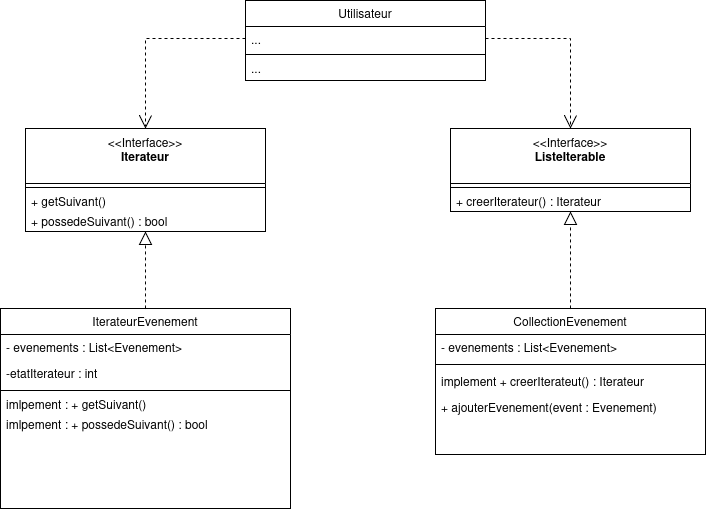

The diagram above was exported from draw.io. Its source (the exported page's mxGraphModel, read from the mxfile embedded in the PNG):
<mxGraphModel dx="2428" dy="795" grid="1" gridSize="10" guides="1" tooltips="1" connect="1" arrows="1" fold="1" page="1" pageScale="1" pageWidth="827" pageHeight="1169" math="0" shadow="0">
  <root>
    <mxCell id="0" />
    <mxCell id="1" parent="0" />
    <mxCell id="2" value="IterateurEvenement" style="swimlane;fontStyle=0;align=center;verticalAlign=top;childLayout=stackLayout;horizontal=1;startSize=26;horizontalStack=0;resizeParent=1;resizeLast=0;collapsible=1;marginBottom=0;rounded=0;shadow=0;strokeWidth=1;" vertex="1" parent="1">
      <mxGeometry x="-215" y="2778" width="290" height="200" as="geometry">
        <mxRectangle x="130" y="380" width="160" height="26" as="alternateBounds" />
      </mxGeometry>
    </mxCell>
    <mxCell id="3" value="- evenements : List&lt;Evenement&gt;" style="text;align=left;verticalAlign=top;spacingLeft=4;spacingRight=4;overflow=hidden;rotatable=0;points=[[0,0.5],[1,0.5]];portConstraint=eastwest;" vertex="1" parent="2">
      <mxGeometry y="26" width="290" height="26" as="geometry" />
    </mxCell>
    <mxCell id="4" value="-etatIterateur : int" style="text;align=left;verticalAlign=top;spacingLeft=4;spacingRight=4;overflow=hidden;rotatable=0;points=[[0,0.5],[1,0.5]];portConstraint=eastwest;" vertex="1" parent="2">
      <mxGeometry y="52" width="290" height="26" as="geometry" />
    </mxCell>
    <mxCell id="5" value="" style="line;html=1;strokeWidth=1;align=left;verticalAlign=middle;spacingTop=-1;spacingLeft=3;spacingRight=3;rotatable=0;labelPosition=right;points=[];portConstraint=eastwest;" vertex="1" parent="2">
      <mxGeometry y="78" width="290" height="8" as="geometry" />
    </mxCell>
    <mxCell id="6" value="imlpement : + getSuivant()" style="text;html=1;strokeColor=none;fillColor=none;align=left;verticalAlign=middle;spacingLeft=4;spacingRight=4;overflow=hidden;rotatable=0;points=[[0,0.5],[1,0.5]];portConstraint=eastwest;whiteSpace=wrap;" vertex="1" parent="2">
      <mxGeometry y="86" width="290" height="20" as="geometry" />
    </mxCell>
    <mxCell id="7" value="imlpement : + possedeSuivant() : bool" style="text;html=1;strokeColor=none;fillColor=none;align=left;verticalAlign=middle;spacingLeft=4;spacingRight=4;overflow=hidden;rotatable=0;points=[[0,0.5],[1,0.5]];portConstraint=eastwest;whiteSpace=wrap;" vertex="1" parent="2">
      <mxGeometry y="106" width="290" height="20" as="geometry" />
    </mxCell>
    <mxCell id="8" value="" style="endArrow=block;html=1;rounded=0;exitX=0.5;exitY=0;exitDx=0;exitDy=0;endFill=0;dashed=1;endSize=11;" edge="1" source="2" target="14" parent="1">
      <mxGeometry width="50" height="50" relative="1" as="geometry">
        <mxPoint x="460" y="2248" as="sourcePoint" />
        <mxPoint x="460" y="2721" as="targetPoint" />
        <Array as="points" />
      </mxGeometry>
    </mxCell>
    <mxCell id="9" value="CollectionEvenement" style="swimlane;fontStyle=0;align=center;verticalAlign=top;childLayout=stackLayout;horizontal=1;startSize=26;horizontalStack=0;resizeParent=1;resizeLast=0;collapsible=1;marginBottom=0;rounded=0;shadow=0;strokeWidth=1;" vertex="1" parent="1">
      <mxGeometry x="220" y="2778" width="270" height="146" as="geometry">
        <mxRectangle x="130" y="380" width="160" height="26" as="alternateBounds" />
      </mxGeometry>
    </mxCell>
    <mxCell id="10" value="- evenements : List&lt;Evenement&gt;" style="text;align=left;verticalAlign=top;spacingLeft=4;spacingRight=4;overflow=hidden;rotatable=0;points=[[0,0.5],[1,0.5]];portConstraint=eastwest;" vertex="1" parent="9">
      <mxGeometry y="26" width="270" height="26" as="geometry" />
    </mxCell>
    <mxCell id="11" value="" style="line;html=1;strokeWidth=1;align=left;verticalAlign=middle;spacingTop=-1;spacingLeft=3;spacingRight=3;rotatable=0;labelPosition=right;points=[];portConstraint=eastwest;" vertex="1" parent="9">
      <mxGeometry y="52" width="270" height="8" as="geometry" />
    </mxCell>
    <mxCell id="12" value="implement + creerIterateut() : Iterateur" style="text;align=left;verticalAlign=top;spacingLeft=4;spacingRight=4;overflow=hidden;rotatable=0;points=[[0,0.5],[1,0.5]];portConstraint=eastwest;" vertex="1" parent="9">
      <mxGeometry y="60" width="270" height="26" as="geometry" />
    </mxCell>
    <mxCell id="13" value="+ ajouterEvenement(event : Evenement)" style="text;align=left;verticalAlign=top;spacingLeft=4;spacingRight=4;overflow=hidden;rotatable=0;points=[[0,0.5],[1,0.5]];portConstraint=eastwest;" vertex="1" parent="9">
      <mxGeometry y="86" width="270" height="26" as="geometry" />
    </mxCell>
    <mxCell id="14" value="&amp;lt;&amp;lt;Interface&amp;gt;&amp;gt;&lt;br&gt;&lt;b&gt;Iterateur&lt;/b&gt;" style="swimlane;fontStyle=0;align=center;verticalAlign=top;childLayout=stackLayout;horizontal=1;startSize=55;horizontalStack=0;resizeParent=1;resizeParentMax=0;resizeLast=0;collapsible=0;marginBottom=0;html=1;whiteSpace=wrap;" vertex="1" parent="1">
      <mxGeometry x="-190" y="2598" width="240" height="103" as="geometry" />
    </mxCell>
    <mxCell id="15" value="" style="line;strokeWidth=1;fillColor=none;align=left;verticalAlign=middle;spacingTop=-1;spacingLeft=3;spacingRight=3;rotatable=0;labelPosition=right;points=[];portConstraint=eastwest;" vertex="1" parent="14">
      <mxGeometry y="55" width="240" height="8" as="geometry" />
    </mxCell>
    <mxCell id="16" value="&lt;div&gt;+ getSuivant()&lt;/div&gt;" style="text;html=1;strokeColor=none;fillColor=none;align=left;verticalAlign=middle;spacingLeft=4;spacingRight=4;overflow=hidden;rotatable=0;points=[[0,0.5],[1,0.5]];portConstraint=eastwest;whiteSpace=wrap;" vertex="1" parent="14">
      <mxGeometry y="63" width="240" height="20" as="geometry" />
    </mxCell>
    <mxCell id="17" value="&lt;div&gt;+ possedeSuivant() : bool&lt;/div&gt;" style="text;html=1;strokeColor=none;fillColor=none;align=left;verticalAlign=middle;spacingLeft=4;spacingRight=4;overflow=hidden;rotatable=0;points=[[0,0.5],[1,0.5]];portConstraint=eastwest;whiteSpace=wrap;" vertex="1" parent="14">
      <mxGeometry y="83" width="240" height="20" as="geometry" />
    </mxCell>
    <mxCell id="18" value="&amp;lt;&amp;lt;Interface&amp;gt;&amp;gt;&lt;br&gt;&lt;b&gt;ListeIterable&lt;/b&gt;" style="swimlane;fontStyle=0;align=center;verticalAlign=top;childLayout=stackLayout;horizontal=1;startSize=55;horizontalStack=0;resizeParent=1;resizeParentMax=0;resizeLast=0;collapsible=0;marginBottom=0;html=1;whiteSpace=wrap;" vertex="1" parent="1">
      <mxGeometry x="235" y="2598" width="240" height="83" as="geometry" />
    </mxCell>
    <mxCell id="19" value="" style="line;strokeWidth=1;fillColor=none;align=left;verticalAlign=middle;spacingTop=-1;spacingLeft=3;spacingRight=3;rotatable=0;labelPosition=right;points=[];portConstraint=eastwest;" vertex="1" parent="18">
      <mxGeometry y="55" width="240" height="8" as="geometry" />
    </mxCell>
    <mxCell id="20" value="&lt;div&gt;+ creerIterateur() : Iterateur&lt;/div&gt;" style="text;html=1;strokeColor=none;fillColor=none;align=left;verticalAlign=middle;spacingLeft=4;spacingRight=4;overflow=hidden;rotatable=0;points=[[0,0.5],[1,0.5]];portConstraint=eastwest;whiteSpace=wrap;" vertex="1" parent="18">
      <mxGeometry y="63" width="240" height="20" as="geometry" />
    </mxCell>
    <mxCell id="21" value="" style="endArrow=block;html=1;rounded=0;exitX=0.5;exitY=0;exitDx=0;exitDy=0;endFill=0;dashed=1;endSize=11;" edge="1" source="9" target="18" parent="1">
      <mxGeometry width="50" height="50" relative="1" as="geometry">
        <mxPoint x="-60" y="2788" as="sourcePoint" />
        <mxPoint x="-60" y="2711" as="targetPoint" />
        <Array as="points" />
      </mxGeometry>
    </mxCell>
    <mxCell id="22" value="Utilisateur" style="swimlane;fontStyle=0;align=center;verticalAlign=top;childLayout=stackLayout;horizontal=1;startSize=26;horizontalStack=0;resizeParent=1;resizeLast=0;collapsible=1;marginBottom=0;rounded=0;shadow=0;strokeWidth=1;" vertex="1" parent="1">
      <mxGeometry x="30" y="2470" width="240" height="80" as="geometry">
        <mxRectangle x="130" y="380" width="160" height="26" as="alternateBounds" />
      </mxGeometry>
    </mxCell>
    <mxCell id="23" value="..." style="text;align=left;verticalAlign=top;spacingLeft=4;spacingRight=4;overflow=hidden;rotatable=0;points=[[0,0.5],[1,0.5]];portConstraint=eastwest;rounded=0;shadow=0;html=0;" vertex="1" parent="22">
      <mxGeometry y="26" width="240" height="24" as="geometry" />
    </mxCell>
    <mxCell id="24" value="" style="line;html=1;strokeWidth=1;align=left;verticalAlign=middle;spacingTop=-1;spacingLeft=3;spacingRight=3;rotatable=0;labelPosition=right;points=[];portConstraint=eastwest;" vertex="1" parent="22">
      <mxGeometry y="50" width="240" height="8" as="geometry" />
    </mxCell>
    <mxCell id="25" value="..." style="text;html=1;strokeColor=none;fillColor=none;align=left;verticalAlign=middle;spacingLeft=4;spacingRight=4;overflow=hidden;rotatable=0;points=[[0,0.5],[1,0.5]];portConstraint=eastwest;whiteSpace=wrap;" vertex="1" parent="22">
      <mxGeometry y="58" width="240" height="20" as="geometry" />
    </mxCell>
    <mxCell id="26" value="" style="endArrow=open;html=1;rounded=0;exitX=1;exitY=0.5;exitDx=0;exitDy=0;endFill=0;dashed=1;endSize=11;entryX=0.5;entryY=0;entryDx=0;entryDy=0;" edge="1" source="23" target="18" parent="1">
      <mxGeometry width="50" height="50" relative="1" as="geometry">
        <mxPoint x="365" y="2788" as="sourcePoint" />
        <mxPoint x="365" y="2691" as="targetPoint" />
        <Array as="points">
          <mxPoint x="355" y="2508" />
        </Array>
      </mxGeometry>
    </mxCell>
    <mxCell id="27" value="" style="endArrow=open;html=1;rounded=0;exitX=0;exitY=0.5;exitDx=0;exitDy=0;endFill=0;dashed=1;endSize=11;entryX=0.5;entryY=0;entryDx=0;entryDy=0;" edge="1" source="23" target="14" parent="1">
      <mxGeometry width="50" height="50" relative="1" as="geometry">
        <mxPoint x="280" y="2518" as="sourcePoint" />
        <mxPoint x="365" y="2608" as="targetPoint" />
        <Array as="points">
          <mxPoint x="-70" y="2508" />
        </Array>
      </mxGeometry>
    </mxCell>
  </root>
</mxGraphModel>